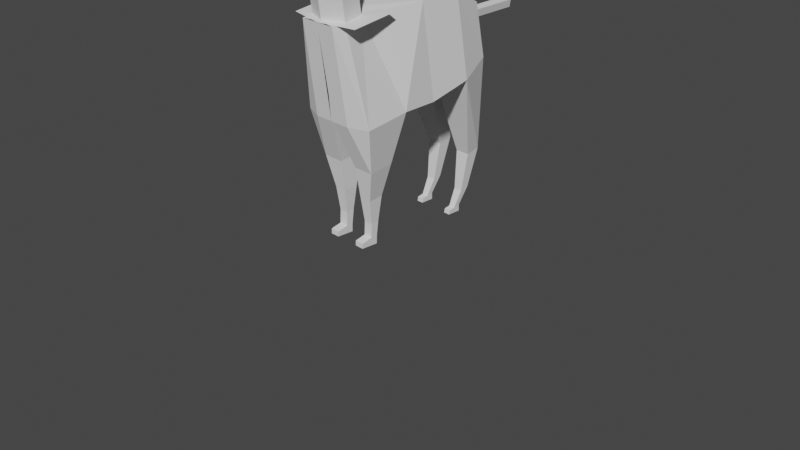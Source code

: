 # Source: untitled.blend  (saved by Blender 3.0.42; exported with 4.5.12 LTS)
import bpy
from mathutils import Matrix  # noqa: F401  (used for matrix-valued properties, if any)

bpy.ops.wm.read_factory_settings(use_empty=True)
scene = bpy.context.scene
scene.name = 'Scene'

# ---- collections
col_collection = bpy.data.collections.new('Collection'); scene.collection.children.link(col_collection)

# ---- world
world_world = bpy.data.worlds.new('World'); scene.world = world_world
world_world.use_nodes = True; world_world.node_tree.nodes.clear()
_N = world_world.node_tree.nodes; _L = world_world.node_tree.links
n0 = _N.new('ShaderNodeOutputWorld'); n0.name = 'World Output'; n0.location = (300, 300)
n1 = _N.new('ShaderNodeBackground'); n1.name = 'Background'; n1.location = (10, 300)
n1.inputs[0].default_value = (0.05088, 0.05088, 0.05088, 1.0)
_L.new(n1.outputs[0], n0.inputs[0])
n0.is_active_output = True
world_world.color = (0.05088, 0.05088, 0.05088)
world_world.use_sun_shadow = False
world_world.sun_shadow_jitter_overblur = 0.0

# ---- cameras
cam_camera = bpy.data.cameras.new('Camera')
cam_camera.clip_end = 100.0
cam_camera.ortho_scale = 7.314

# ---- meshes
me_cube_003 = bpy.data.meshes.new('Cube.003')
me_cube_003.from_pydata([(-1.0, -3.012, -1.0), (-1.038, -2.787, 0.211), (-1.0, 1.0, -1.0), (-1.0, 1.0, 1.0), (1.0, -3.012, -1.0), (0.962, -2.787, 0.211), (1.0, 1.0, -1.0), (1.0, 1.0, 1.0), (-1.019, -0.8936, 0.6055), (0.0, 1.0, 1.0), (0.981, -0.8936, 0.6055), (-0.038, -2.787, 0.211), (-0.019, -0.8936, 0.6055), (-1.33, 4.014, 5.933), (1.336, 4.014, 5.933), (-1.355, 1.49, 5.407), (0.003162, 4.014, 5.933), (1.311, 1.49, 5.407), (-0.02216, 1.49, 5.407), (-2.164, 7.042, 17.55), (2.186, 7.042, 17.55), (-2.205, 2.923, 16.69), (0.01116, 7.042, 17.55), (2.145, 2.923, 16.69), (-0.03017, 2.923, 16.69), (-6.777, 3.072, 46.73), (5.669, 3.415, 45.99), (-8.436, -4.965, 42.4), (0.03328, 3.415, 45.99), (5.195, -4.965, 42.4), (-0.4408, -4.965, 42.4), (-6.777, -0.2275, 62.57), (5.669, -0.37, 64.16), (-8.048, -8.897, 66.43), (0.03328, -0.37, 64.16), (5.584, -8.897, 66.43), (-0.05228, -8.897, 66.43), (-2.34, 6.343, 50.47), (5.301, 6.343, 50.47), (-4.555, -0.8241, 45.11), (-0.3349, 6.343, 50.47), (5.584, -0.8241, 45.11), (-2.927, -0.6234, 45.96), (-0.5323, 6.125, 59.21), (7.109, 6.125, 59.21), (1.473, 6.125, 59.21), (-6.247, -15.33, 38.21), (5.195, -15.33, 38.21), (-0.4408, -15.33, 38.21), (-5.858, -19.26, 66.25), (5.584, -19.26, 66.25), (-6.247, -15.33, 38.21), (-6.247, -25.35, 37.91), (5.195, -25.35, 37.91), (-0.4408, -25.35, 37.91), (-0.02673, -34.91, 64.27), (5.584, -33.71, 65.09), (5.195, -15.33, 38.21), (-0.4408, -15.33, 38.21), (-6.247, -38.3, 36.04), (5.195, -40.62, 36.04), (-0.4408, -40.62, 36.04), (-0.8269, -40.8, 63.22), (5.584, -43.23, 63.22), (-0.05228, -44.55, 63.22), (-3.674, -28.38, 23.49), (2.648, -28.38, 23.49), (-0.4661, -28.38, 23.49), (-3.674, -35.53, 22.46), (2.648, -35.53, 22.46), (-0.4661, -35.53, 22.46), (-1.407, -29.83, 13.85), (2.355, -29.83, 13.85), (0.5019, -29.83, 13.85), (-1.407, -34.08, 13.23), (2.355, -34.08, 13.23), (0.5019, -34.08, 13.23), (-0.926, -30.74, 6.512), (1.879, -30.74, 6.512), (0.4972, -30.74, 6.512), (-0.926, -33.11, 6.053), (1.879, -33.11, 6.053), (0.4972, -33.11, 6.053), (-0.926, -31.3, 1.93), (1.879, -31.3, 1.93), (0.4972, -31.3, 1.93), (-0.926, -33.28, 1.979), (1.879, -33.28, 1.979), (0.4972, -33.28, 1.979), (-0.926, -31.36, -0.3538), (1.879, -31.36, -0.3538), (0.4972, -31.36, -0.3538), (-0.926, -33.34, -0.3049), (1.879, -33.34, -0.3049), (0.4972, -33.34, -0.3049), (-0.926, -36.5, 1.246), (1.879, -36.5, 1.246), (0.4972, -36.5, 1.246), (-0.926, -36.55, -0.2256), (1.879, -36.55, -0.2256), (0.4972, -36.55, -0.2256), (-0.926, -36.5, 1.246), (1.879, -36.5, 1.246), (0.4972, -36.5, 1.246), (5.195, -40.62, 36.04), (-0.4408, -40.62, 36.04), (5.584, -44.55, 63.22), (-0.05228, -44.55, 63.22), (-5.858, -29.28, 65.09), (5.584, -29.28, 65.09), (-5.858, -42.23, 63.22), (5.584, -44.55, 63.22), (-0.02673, -38.83, 93.9), (5.584, -37.63, 94.72), (-0.8269, -44.73, 92.85), (5.584, -47.15, 92.85), (-0.02673, -46.56, 157.8), (5.584, -45.36, 158.7), (-0.8269, -52.46, 156.8), (5.584, -54.88, 156.8), (-0.02673, -48.38, 163.4), (5.584, -47.19, 164.3), (-0.8269, -56.69, 162.4), (5.584, -59.11, 162.4), (-0.02673, -52.98, 170.2), (5.584, -51.79, 171.0), (-0.8269, -56.69, 169.2), (5.584, -59.11, 169.2), (-0.8269, -80.12, 150.7), (5.584, -82.55, 150.7), (-0.8269, -80.12, 157.5), (5.584, -82.55, 157.5), (1.229, -56.04, 170.1), (4.135, -55.42, 170.5), (0.815, -57.95, 169.5), (4.135, -59.21, 169.5), (-1.734, -56.04, 180.7), (1.172, -55.42, 181.1), (-2.148, -57.95, 180.1), (1.172, -59.21, 180.1), (6.892, 6.262, 53.7), (5.428, 6.262, 53.7), (7.362, 6.206, 55.97), (5.897, 6.206, 55.97), (6.892, 25.57, 54.18), (5.428, 25.57, 54.18), (7.362, 25.52, 56.45), (5.897, 25.52, 56.45)], [(58, 57), (51, 58), (103, 102), (101, 103)], [(0, 1, 8, 3, 2), (2, 3, 9, 7, 6), (6, 7, 10, 5, 4), (4, 5, 11, 1, 0), (2, 6, 4, 0), (12, 8, 1, 11), (10, 12, 11, 5), (3, 8, 15, 13), (8, 12, 18, 15), (15, 18, 24, 21), (14, 16, 22, 20), (9, 3, 13, 16), (12, 10, 17, 18), (7, 9, 16, 14), (10, 7, 14, 17), (24, 23, 29, 30), (19, 21, 27, 25), (16, 13, 19, 22), (13, 15, 21, 19), (18, 17, 23, 24), (17, 14, 20, 23), (29, 30, 42, 41), (27, 30, 48, 46), (23, 20, 26, 29), (20, 22, 28, 26), (21, 24, 30, 27), (22, 19, 25, 28), (32, 34, 36, 35), (34, 31, 33, 36), (25, 27, 33, 31), (33, 27, 46, 49), (29, 26, 32, 35), (26, 28, 40, 38), (40, 37, 43, 45), (38, 40, 141, 140), (28, 25, 37, 40), (32, 26, 38, 44), (27, 30, 42, 39), (34, 32, 44, 45), (26, 29, 41, 38), (25, 31, 43, 37), (27, 25, 37, 39), (31, 34, 45, 43), (33, 35, 50, 49), (49, 50, 56, 55), (46, 48, 54, 52), (47, 50, 56, 53), (29, 35, 50, 47), (30, 29, 47, 48), (60, 61, 70, 69), (55, 52, 59, 62), (62, 55, 108, 110), (49, 46, 52, 55), (48, 47, 53, 54), (59, 61, 64, 62), (62, 63, 64), (53, 56, 63, 60), (52, 54, 67, 65), (65, 67, 73, 71), (70, 68, 74, 76), (59, 52, 65, 68), (53, 60, 69, 66), (61, 59, 68, 70), (54, 53, 66, 67), (71, 73, 79, 77), (76, 74, 80, 82), (68, 65, 71, 74), (66, 69, 75, 72), (69, 70, 76, 75), (67, 66, 72, 73), (81, 82, 88, 87), (78, 81, 87, 84), (74, 71, 77, 80), (72, 75, 81, 78), (75, 76, 82, 81), (73, 72, 78, 79), (83, 85, 91, 89), (88, 86, 95, 97), (79, 78, 84, 85), (82, 80, 86, 88), (77, 79, 85, 83), (80, 77, 83, 86), (91, 90, 93, 94), (89, 91, 94, 92), (86, 83, 89, 92), (84, 87, 93, 90), (86, 92, 98, 95), (85, 84, 90, 91), (97, 95, 98, 100), (96, 97, 100, 99), (94, 93, 99, 100), (93, 87, 96, 99), (92, 94, 100, 98), (87, 88, 97, 96), (105, 104, 106, 107), (108, 109, 111, 110), (63, 62, 110, 111), (56, 63, 111, 109), (55, 56, 109, 108), (62, 63, 115, 114), (63, 56, 113, 115), (56, 55, 112, 113), (55, 62, 114, 112), (115, 113, 117, 119), (113, 112, 116, 117), (112, 114, 118, 116), (114, 115, 119, 118), (117, 116, 120, 121), (116, 118, 122, 120), (118, 119, 123, 122), (119, 117, 121, 123), (122, 123, 129, 128), (123, 121, 125, 127), (121, 120, 124, 125), (120, 122, 126, 124), (128, 129, 131, 130), (123, 127, 131, 129), (126, 122, 128, 130), (127, 126, 130, 131), (125, 124, 132, 133), (124, 126, 134, 132), (126, 127, 135, 134), (127, 125, 133, 135), (133, 132, 136, 137), (132, 134, 138, 136), (134, 135, 139, 138), (135, 133, 137, 139), (142, 140, 144, 146), (44, 38, 140, 142), (45, 44, 142, 143), (40, 45, 143, 141), (144, 145, 147, 146), (143, 142, 146, 147), (141, 143, 147, 145), (140, 141, 145, 144)])
_uv = me_cube_003.uv_layers.new(name='UVMap')
_uv.uv.foreach_set('vector', [0.375, 0.0, 0.625, 0.0, 0.625, 0.125, 0.625, 0.25, 0.375, 0.25, 0.375, 0.25, 0.625, 0.25, 0.625, 0.375, 0.625, 0.5, 0.375, 0.5, 0.375, 0.5, 0.625, 0.5, 0.625, 0.625, 0.625, 0.75, 0.375, 0.75, 0.375, 0.75, 0.625, 0.75, 0.625, 0.875, 0.625, 1.0, 0.375, 1.0, 0.125, 0.5, 0.375, 0.5, 0.375, 0.75, 0.125, 0.75, 0.75, 0.625, 0.875, 0.625, 0.875, 0.75, 0.75, 0.75, 0.625, 0.625, 0.75, 0.625, 0.75, 0.75, 0.625, 0.75, 0.625, 0.25, 0.625, 0.125, 0.625, 0.125, 0.625, 0.25, 0.875, 0.625, 0.75, 0.625, 0.75, 0.625, 0.875, 0.625, 0.875, 0.625, 0.75, 0.625, 0.75, 0.625, 0.875, 0.625, 0.625, 0.5, 0.625, 0.375, 0.625, 0.375, 0.625, 0.5, 0.625, 0.375, 0.625, 0.25, 0.625, 0.25, 0.625, 0.375, 0.75, 0.625, 0.625, 0.625, 0.625, 0.625, 0.75, 0.625, 0.625, 0.5, 0.625, 0.375, 0.625, 0.375, 0.625, 0.5, 0.625, 0.625, 0.625, 0.5, 0.625, 0.5, 0.625, 0.625, 0.75, 0.625, 0.625, 0.625, 0.625, 0.625, 0.75, 0.625, 0.625, 0.25, 0.625, 0.125, 0.625, 0.125, 0.625, 0.25, 0.625, 0.375, 0.625, 0.25, 0.625, 0.25, 0.625, 0.375, 0.625, 0.25, 0.625, 0.125, 0.625, 0.125, 0.625, 0.25, 0.75, 0.625, 0.625, 0.625, 0.625, 0.625, 0.75, 0.625, 0.625, 0.625, 0.625, 0.5, 0.625, 0.5, 0.625, 0.625, 0.625, 0.625, 0.75, 0.625, 0.75, 0.625, 0.625, 0.625, 0.875, 0.625, 0.75, 0.625, 0.75, 0.625, 0.875, 0.625, 0.625, 0.625, 0.625, 0.5, 0.625, 0.5, 0.625, 0.625, 0.625, 0.5, 0.625, 0.375, 0.625, 0.375, 0.625, 0.5, 0.875, 0.625, 0.75, 0.625, 0.75, 0.625, 0.875, 0.625, 0.625, 0.375, 0.625, 0.25, 0.625, 0.25, 0.625, 0.375, 0.625, 0.5, 0.75, 0.5, 0.75, 0.625, 0.625, 0.625, 0.75, 0.5, 0.875, 0.5, 0.875, 0.625, 0.75, 0.625, 0.625, 0.25, 0.625, 0.125, 0.625, 0.125, 0.625, 0.25, 0.625, 0.125, 0.625, 0.125, 0.625, 0.125, 0.625, 0.125, 0.625, 0.625, 0.625, 0.5, 0.625, 0.5, 0.625, 0.625, 0.625, 0.5, 0.625, 0.375, 0.625, 0.375, 0.625, 0.5, 0.625, 0.375, 0.625, 0.25, 0.625, 0.25, 0.625, 0.375, 0.625, 0.5, 0.625, 0.375, 0.625, 0.375, 0.625, 0.5, 0.625, 0.375, 0.625, 0.25, 0.625, 0.25, 0.625, 0.375, 0.625, 0.5, 0.625, 0.5, 0.625, 0.5, 0.625, 0.5, 0.875, 0.625, 0.75, 0.625, 0.75, 0.625, 0.875, 0.625, 0.75, 0.5, 0.625, 0.5, 0.625, 0.5, 0.75, 0.5, 0.625, 0.5, 0.625, 0.625, 0.625, 0.625, 0.625, 0.5, 0.625, 0.25, 0.625, 0.25, 0.625, 0.25, 0.625, 0.25, 0.625, 0.125, 0.625, 0.25, 0.625, 0.25, 0.625, 0.125, 0.875, 0.5, 0.75, 0.5, 0.75, 0.5, 0.875, 0.5, 0.0, 0.0, 0.0, 0.0, 0.0, 0.0, 0.0, 0.0, 0.0, 0.0, 0.0, 0.0, 0.0, 0.0, 0.0, 0.0, 0.875, 0.625, 0.75, 0.625, 0.75, 0.625, 0.875, 0.625, 0.625, 0.625, 0.625, 0.625, 0.625, 0.625, 0.625, 0.625, 0.625, 0.625, 0.625, 0.625, 0.625, 0.625, 0.625, 0.625, 0.75, 0.625, 0.625, 0.625, 0.625, 0.625, 0.75, 0.625, 0.625, 0.625, 0.75, 0.625, 0.75, 0.625, 0.625, 0.625, 0.625, 0.125, 0.625, 0.125, 0.625, 0.125, 0.625, 0.125, 0.625, 0.125, 0.625, 0.125, 0.625, 0.125, 0.625, 0.125, 0.625, 0.125, 0.625, 0.125, 0.625, 0.125, 0.625, 0.125, 0.75, 0.625, 0.625, 0.625, 0.625, 0.625, 0.75, 0.625, 0.875, 0.625, 0.75, 0.625, 0.75, 0.625, 0.875, 0.625, 0.875, 0.625, 0.625, 0.625, 0.75, 0.625, 0.625, 0.625, 0.625, 0.625, 0.625, 0.625, 0.625, 0.625, 0.875, 0.625, 0.75, 0.625, 0.75, 0.625, 0.875, 0.625, 0.875, 0.625, 0.75, 0.625, 0.75, 0.625, 0.875, 0.625, 0.75, 0.625, 0.875, 0.625, 0.875, 0.625, 0.75, 0.625, 0.625, 0.125, 0.625, 0.125, 0.625, 0.125, 0.625, 0.125, 0.625, 0.625, 0.625, 0.625, 0.625, 0.625, 0.625, 0.625, 0.75, 0.625, 0.875, 0.625, 0.875, 0.625, 0.75, 0.625, 0.75, 0.625, 0.625, 0.625, 0.625, 0.625, 0.75, 0.625, 0.875, 0.625, 0.75, 0.625, 0.75, 0.625, 0.875, 0.625, 0.75, 0.625, 0.875, 0.625, 0.875, 0.625, 0.75, 0.625, 0.625, 0.125, 0.625, 0.125, 0.625, 0.125, 0.625, 0.125, 0.625, 0.625, 0.625, 0.625, 0.625, 0.625, 0.625, 0.625, 0.625, 0.625, 0.75, 0.625, 0.75, 0.625, 0.625, 0.625, 0.75, 0.625, 0.625, 0.625, 0.625, 0.625, 0.75, 0.625, 0.625, 0.625, 0.75, 0.625, 0.75, 0.625, 0.625, 0.625, 0.625, 0.625, 0.625, 0.625, 0.625, 0.625, 0.625, 0.625, 0.625, 0.125, 0.625, 0.125, 0.625, 0.125, 0.625, 0.125, 0.625, 0.625, 0.625, 0.625, 0.625, 0.625, 0.625, 0.625, 0.625, 0.625, 0.75, 0.625, 0.75, 0.625, 0.625, 0.625, 0.75, 0.625, 0.625, 0.625, 0.625, 0.625, 0.75, 0.625, 0.875, 0.625, 0.75, 0.625, 0.75, 0.625, 0.875, 0.625, 0.75, 0.625, 0.875, 0.625, 0.875, 0.625, 0.75, 0.625, 0.75, 0.625, 0.625, 0.625, 0.625, 0.625, 0.75, 0.625, 0.75, 0.625, 0.875, 0.625, 0.875, 0.625, 0.75, 0.625, 0.875, 0.625, 0.75, 0.625, 0.75, 0.625, 0.875, 0.625, 0.625, 0.125, 0.625, 0.125, 0.625, 0.125, 0.625, 0.125, 0.75, 0.625, 0.625, 0.625, 0.625, 0.625, 0.75, 0.625, 0.875, 0.625, 0.75, 0.625, 0.75, 0.625, 0.875, 0.625, 0.625, 0.125, 0.625, 0.125, 0.625, 0.125, 0.625, 0.125, 0.625, 0.625, 0.625, 0.625, 0.625, 0.625, 0.625, 0.625, 0.625, 0.125, 0.625, 0.125, 0.625, 0.125, 0.625, 0.125, 0.75, 0.625, 0.625, 0.625, 0.625, 0.625, 0.75, 0.625, 0.75, 0.625, 0.875, 0.625, 0.875, 0.625, 0.75, 0.625, 0.625, 0.625, 0.75, 0.625, 0.75, 0.625, 0.625, 0.625, 0.75, 0.625, 0.625, 0.625, 0.625, 0.625, 0.75, 0.625, 0.625, 0.625, 0.625, 0.625, 0.625, 0.625, 0.625, 0.625, 0.875, 0.625, 0.75, 0.625, 0.75, 0.625, 0.875, 0.625, 0.625, 0.625, 0.75, 0.625, 0.75, 0.625, 0.625, 0.625, 0.75, 0.625, 0.625, 0.625, 0.625, 0.625, 0.75, 0.625, 0.0, 0.0, 0.0, 0.0, 0.0, 0.0, 0.0, 0.0, 0.625, 0.625, 0.875, 0.625, 0.875, 0.625, 0.625, 0.625, 0.625, 0.625, 0.625, 0.625, 0.625, 0.625, 0.625, 0.625, 0.0, 0.0, 0.0, 0.0, 0.0, 0.0, 0.0, 0.0, 0.875, 0.625, 0.625, 0.625, 0.625, 0.625, 0.875, 0.625, 0.625, 0.625, 0.625, 0.625, 0.625, 0.625, 0.625, 0.625, 0.0, 0.0, 0.0, 0.0, 0.0, 0.0, 0.0, 0.0, 0.625, 0.125, 0.625, 0.125, 0.625, 0.125, 0.625, 0.125, 0.625, 0.625, 0.625, 0.625, 0.625, 0.625, 0.625, 0.625, 0.0, 0.0, 0.0, 0.0, 0.0, 0.0, 0.0, 0.0, 0.625, 0.125, 0.625, 0.125, 0.625, 0.125, 0.625, 0.125, 0.875, 0.625, 0.625, 0.625, 0.625, 0.625, 0.875, 0.625, 0.0, 0.0, 0.0, 0.0, 0.0, 0.0, 0.0, 0.0, 0.625, 0.125, 0.625, 0.125, 0.625, 0.125, 0.625, 0.125, 0.875, 0.625, 0.625, 0.625, 0.625, 0.625, 0.875, 0.625, 0.625, 0.625, 0.625, 0.625, 0.625, 0.625, 0.625, 0.625, 0.875, 0.625, 0.625, 0.625, 0.625, 0.625, 0.875, 0.625, 0.625, 0.625, 0.625, 0.625, 0.625, 0.625, 0.625, 0.625, 0.0, 0.0, 0.0, 0.0, 0.0, 0.0, 0.0, 0.0, 0.625, 0.125, 0.625, 0.125, 0.625, 0.125, 0.625, 0.125, 0.875, 0.625, 0.625, 0.625, 0.625, 0.625, 0.875, 0.625, 0.625, 0.625, 0.625, 0.625, 0.625, 0.625, 0.625, 0.625, 0.625, 0.125, 0.625, 0.125, 0.625, 0.125, 0.625, 0.125, 0.0, 0.0, 0.0, 0.0, 0.0, 0.0, 0.0, 0.0, 0.0, 0.0, 0.0, 0.0, 0.0, 0.0, 0.0, 0.0, 0.625, 0.125, 0.625, 0.125, 0.625, 0.125, 0.625, 0.125, 0.0, 0.0, 0.0, 0.0, 0.0, 0.0, 0.0, 0.0, 0.625, 0.625, 0.625, 0.625, 0.625, 0.625, 0.625, 0.625, 0.0, 0.0, 0.0, 0.0, 0.0, 0.0, 0.0, 0.0, 0.625, 0.125, 0.625, 0.125, 0.625, 0.125, 0.625, 0.125, 0.0, 0.0, 0.0, 0.0, 0.0, 0.0, 0.0, 0.0, 0.625, 0.625, 0.625, 0.625, 0.625, 0.625, 0.625, 0.625, 0.625, 0.5, 0.625, 0.5, 0.625, 0.5, 0.625, 0.5, 0.625, 0.5, 0.625, 0.5, 0.625, 0.5, 0.625, 0.5, 0.75, 0.5, 0.625, 0.5, 0.625, 0.5, 0.75, 0.5, 0.625, 0.375, 0.625, 0.375, 0.625, 0.375, 0.625, 0.375, 0.625, 0.5, 0.625, 0.375, 0.625, 0.375, 0.625, 0.5, 0.75, 0.5, 0.625, 0.5, 0.625, 0.5, 0.75, 0.5, 0.625, 0.375, 0.625, 0.375, 0.625, 0.375, 0.625, 0.375, 0.625, 0.5, 0.625, 0.375, 0.625, 0.375, 0.625, 0.5])
me_cube_003.use_remesh_fix_poles = True
me_cube_003.use_remesh_preserve_attributes = False
me_cube_003.update()
arm_metarig_001 = bpy.data.armatures.new('metarig.001')  # bones are not reproduced

# ---- objects
ob_camera = bpy.data.objects.new('Camera', cam_camera)
ob_metarig = bpy.data.objects.new('metarig', arm_metarig_001)
ob_cube = bpy.data.objects.new('Cube', me_cube_003)

# ---- transforms, parenting, visibility, modifiers, constraints
ob_camera.location = (7.359, -6.926, 4.958)
ob_camera.rotation_euler = (1.109, 0.0, 0.8149)
ob_camera.lock_rotations_4d = False
ob_camera.empty_display_type = 'ARROWS'
ob_camera.color = (0.0, 0.0, 0.0, 0.0)
ob_camera.display_type = 'WIRE'
ob_camera.lineart.crease_threshold = 0.0
ob_metarig.location = (0.0, 0.0, 0.0)
ob_cube.location = (-0.196, 0.5921, 0.002114)
ob_cube.scale = (0.03529, 0.03529, 0.03529)
_m = ob_cube.modifiers.new('Mirror', 'MIRROR')
_m.mirror_object = ob_metarig

# ---- collection membership
col_collection.objects.link(ob_camera)
col_collection.objects.link(ob_metarig)
col_collection.objects.link(ob_cube)

# ---- scene / render settings (as saved in the file)
scene.camera = ob_camera
scene.frame_start = 1; scene.frame_end = 250; scene.frame_set(203)
scene.render.engine = 'BLENDER_EEVEE_NEXT'
scene.cycles.sampling_pattern = 'TABULATED_SOBOL'
scene.cycles.use_light_tree = False
scene.view_settings.view_transform = 'Filmic'
bpy.context.view_layer.update()

# ---- added for rendering (the .blend has no usable light): sun
light_auto_sun = bpy.data.lights.new('AutoSun', 'SUN')
light_auto_sun.energy = 3.0
light_auto_sun.angle = 0.0523599
ob_auto_sun = bpy.data.objects.new('AutoSun', light_auto_sun)
scene.collection.objects.link(ob_auto_sun)
ob_auto_sun.rotation_euler = (0.872665, 0.174533, 0.523599)
bpy.context.view_layer.update()
